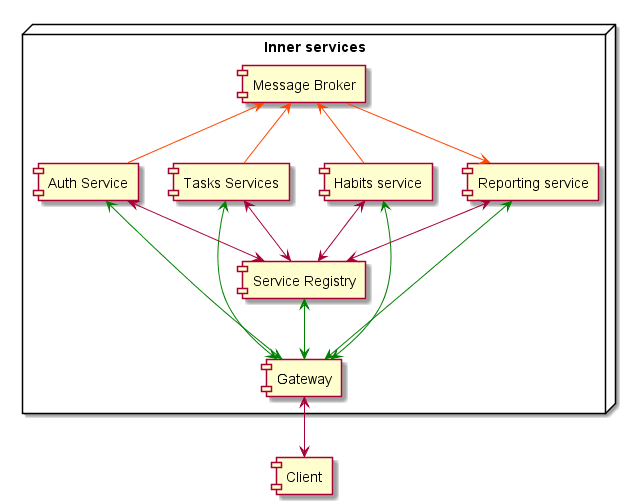

The diagram above was rendered by PlantUML. Its source (embedded in the PNG):
@startuml Deployment Diagram

component "Client" as client
node "Inner services" {
    component "Auth Service" as auth
    component "Tasks Services" as task
    component "Habits service" as habits
    component "Reporting service" as reporting
    component "Service Registry" as registry
    component "Message Broker" as broker
    component "Gateway" as gateway
}

client <-up-> gateway
registry <-[#green]-> gateway
task <-[#green]-> gateway
auth <-[#green]-> gateway
reporting <-[#green]-> gateway
habits <-[#green]-> gateway

auth <--> registry
habits <--> registry
task <--> registry
reporting <--> registry

broker -[#OrangeRed]-> reporting
broker <-[#OrangeRed]- auth
broker <-[#OrangeRed]- task
broker <-[#OrangeRed]- habits

@enduml